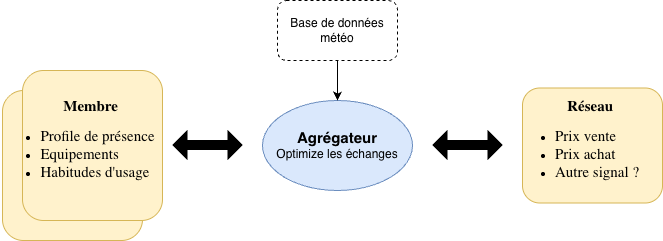

The diagram above was exported from draw.io. Its source (the exported page's mxGraphModel, read from the mxfile embedded in the PNG):
<mxGraphModel dx="976" dy="723" grid="1" gridSize="10" guides="1" tooltips="1" connect="1" arrows="1" fold="1" page="1" pageScale="1" pageWidth="827" pageHeight="1169" math="0" shadow="0">
  <root>
    <mxCell id="0" />
    <mxCell id="1" parent="0" />
    <mxCell id="I3JucGrd_l7LZzyZqbCv-7" parent="1" style="rounded=1;html=1;align=center;fillColor=#fff2cc;strokeColor=#d6b656;verticalAlign=middle;labelPosition=center;verticalLabelPosition=middle;spacingLeft=-10;spacingRight=20;spacing=0;" value="&lt;div style=&quot;text-align: left;&quot;&gt;&lt;div&gt;&lt;font face=&quot;libertinus serif&quot;&gt;&lt;span style=&quot;font-size: 15px;&quot;&gt;&lt;br&gt;&lt;/span&gt;&lt;/font&gt;&lt;/div&gt;&lt;/div&gt;" vertex="1">
      <mxGeometry height="150" width="140" x="70" y="230" as="geometry" />
    </mxCell>
    <mxCell id="I3JucGrd_l7LZzyZqbCv-1" parent="1" style="rounded=1;html=1;align=center;fillColor=#fff2cc;strokeColor=#d6b656;verticalAlign=middle;labelPosition=center;verticalLabelPosition=middle;spacingLeft=-10;spacingRight=20;spacing=0;" value="&lt;font face=&quot;libertinus serif&quot; style=&quot;font-size: 15px;&quot;&gt;&amp;nbsp; &amp;nbsp; &amp;nbsp; &amp;nbsp;&lt;b&gt;Membre&lt;/b&gt;&lt;/font&gt;&lt;div style=&quot;text-align: left;&quot;&gt;&lt;ul&gt;&lt;li&gt;&lt;font face=&quot;libertinus serif&quot; style=&quot;font-size: 15px;&quot;&gt;Profile de présence&lt;/font&gt;&lt;/li&gt;&lt;li&gt;&lt;font face=&quot;libertinus serif&quot; style=&quot;font-size: 15px;&quot;&gt;Equipements&lt;/font&gt;&lt;/li&gt;&lt;li&gt;&lt;font face=&quot;libertinus serif&quot; style=&quot;font-size: 15px;&quot;&gt;Habitudes d'usage&amp;nbsp;&lt;/font&gt;&lt;/li&gt;&lt;/ul&gt;&lt;/div&gt;" vertex="1">
      <mxGeometry height="150" width="140" x="90" y="210" as="geometry" />
    </mxCell>
    <mxCell id="I3JucGrd_l7LZzyZqbCv-2" parent="1" style="ellipse;whiteSpace=wrap;html=1;fillColor=#dae8fc;strokeColor=#6c8ebf;" value="&lt;font style=&quot;font-size: 15px;&quot;&gt;&lt;b&gt;Agrégateur&lt;/b&gt;&lt;/font&gt;&lt;div&gt;&lt;font&gt;Optimize les échanges&lt;/font&gt;&lt;/div&gt;" vertex="1">
      <mxGeometry height="90" width="150" x="330" y="240" as="geometry" />
    </mxCell>
    <mxCell id="I3JucGrd_l7LZzyZqbCv-3" edge="1" parent="1" style="shape=flexArrow;endArrow=classic;startArrow=classic;html=1;rounded=0;fillColor=light-dark(#000000,#000000);strokeWidth=0;startSize=5;endSize=5;shadow=0;sourcePerimeterSpacing=0;" value="">
      <mxGeometry height="100" relative="1" width="100" as="geometry">
        <mxPoint x="240" y="284.5" as="sourcePoint" />
        <mxPoint x="310" y="284.5" as="targetPoint" />
      </mxGeometry>
    </mxCell>
    <mxCell id="I3JucGrd_l7LZzyZqbCv-5" edge="1" parent="1" style="shape=flexArrow;endArrow=classic;startArrow=classic;html=1;rounded=0;fillColor=light-dark(#000000,#000000);strokeWidth=0;startSize=5;endSize=5;shadow=0;sourcePerimeterSpacing=0;" value="">
      <mxGeometry height="100" relative="1" width="100" as="geometry">
        <mxPoint x="500" y="284.5" as="sourcePoint" />
        <mxPoint x="570" y="284.5" as="targetPoint" />
      </mxGeometry>
    </mxCell>
    <mxCell id="I3JucGrd_l7LZzyZqbCv-6" parent="1" style="rounded=1;html=1;align=center;fillColor=#fff2cc;strokeColor=#d6b656;verticalAlign=middle;labelPosition=center;verticalLabelPosition=middle;spacingLeft=-10;spacingRight=20;spacing=0;whiteSpace=wrap;" value="&lt;font face=&quot;libertinus serif&quot; style=&quot;font-size: 15px;&quot;&gt;&amp;nbsp; &amp;nbsp; &amp;nbsp; &amp;nbsp;&lt;b&gt;Réseau&lt;/b&gt;&lt;/font&gt;&lt;div style=&quot;text-align: left;&quot;&gt;&lt;ul&gt;&lt;li&gt;&lt;span style=&quot;font-size: 15px; font-family: &amp;quot;libertinus serif&amp;quot;; background-color: transparent; color: light-dark(rgb(0, 0, 0), rgb(255, 255, 255));&quot;&gt;Prix vente&lt;/span&gt;&lt;/li&gt;&lt;li&gt;&lt;span style=&quot;font-size: 15px; font-family: &amp;quot;libertinus serif&amp;quot;; background-color: transparent; color: light-dark(rgb(0, 0, 0), rgb(255, 255, 255));&quot;&gt;Prix achat&lt;/span&gt;&lt;/li&gt;&lt;li&gt;&lt;span style=&quot;font-size: 15px; font-family: &amp;quot;libertinus serif&amp;quot;; background-color: transparent; color: light-dark(rgb(0, 0, 0), rgb(255, 255, 255));&quot;&gt;Autre signal ?&lt;/span&gt;&lt;/li&gt;&lt;/ul&gt;&lt;/div&gt;" vertex="1">
      <mxGeometry height="115" width="140" x="590" y="227.5" as="geometry" />
    </mxCell>
    <mxCell id="I3JucGrd_l7LZzyZqbCv-12" edge="1" parent="1" source="I3JucGrd_l7LZzyZqbCv-9" style="edgeStyle=orthogonalEdgeStyle;rounded=0;orthogonalLoop=1;jettySize=auto;html=1;entryX=0.5;entryY=0;entryDx=0;entryDy=0;curved=1;" target="I3JucGrd_l7LZzyZqbCv-2" value="">
      <mxGeometry relative="1" as="geometry" />
    </mxCell>
    <mxCell id="I3JucGrd_l7LZzyZqbCv-9" parent="1" style="rounded=1;whiteSpace=wrap;html=1;dashed=1;" value="Base de données météo" vertex="1">
      <mxGeometry height="60" width="120" x="345" y="140" as="geometry" />
    </mxCell>
  </root>
</mxGraphModel>